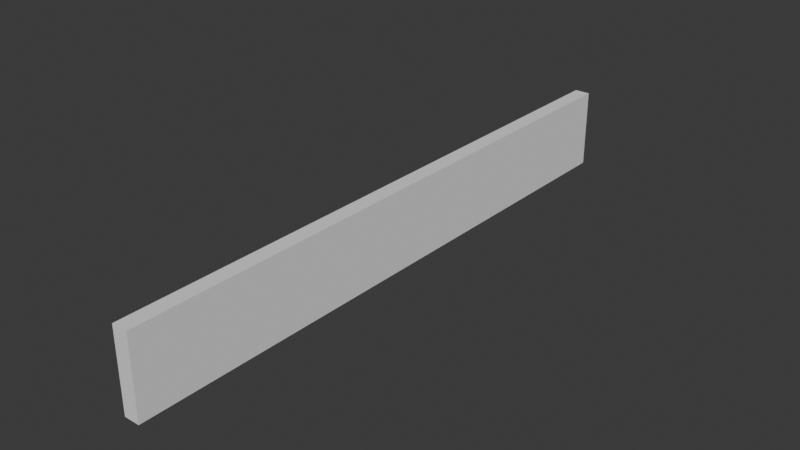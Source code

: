 # Source: long_fence.blend  (saved by Blender 4.5.90; exported with 4.5.12 LTS)
import bpy
from mathutils import Matrix  # noqa: F401  (used for matrix-valued properties, if any)

bpy.ops.wm.read_factory_settings(use_empty=True)
scene = bpy.context.scene
scene.name = 'Scene'

# ---- collections
col_collection = bpy.data.collections.new('Collection'); scene.collection.children.link(col_collection)

# ---- world
world_world = bpy.data.worlds.new('World'); scene.world = world_world
world_world.use_nodes = True; world_world.node_tree.nodes.clear()
_N = world_world.node_tree.nodes; _L = world_world.node_tree.links
n0 = _N.new('ShaderNodeOutputWorld'); n0.name = 'World Output'; n0.location = (200, 100)
n1 = _N.new('ShaderNodeBackground'); n1.name = 'Background'; n1.location = (-200, 100)
n1.inputs[0].default_value = (0.05088, 0.05088, 0.05088, 1.0)
_L.new(n1.outputs[0], n0.inputs[0])
n0.is_active_output = True
world_world.color = (0.05088, 0.05088, 0.05088)
world_world.sun_shadow_jitter_overblur = 0.0

# ---- meshes
me_cube_001 = bpy.data.meshes.new('Cube.001')
me_cube_001.from_pydata([(-0.04814, -0.1105, 0.06509), (-0.1105, -0.04814, 0.06509), (-0.1105, -0.04814, 1.365), (-0.04814, -0.1105, 1.365), (-0.1105, 0.04814, 0.06509), (-0.04814, 0.1105, 0.06509), (-0.04814, 0.1105, 1.365), (-0.1105, 0.04814, 1.365), (0.1105, -0.04814, 0.06509), (0.04814, -0.1105, 0.06509), (0.04814, -0.1105, 1.365), (0.1105, -0.04814, 1.365), (0.04814, 0.1105, 0.06509), (0.1105, 0.04814, 0.06509), (0.1105, 0.04814, 1.365), (0.04814, 0.1105, 1.365), (-0.04814, 4.721, 0.06509), (-0.1105, 4.784, 0.06509), (-0.1105, 4.784, 1.365), (-0.04814, 4.721, 1.365), (-0.1105, 4.88, 0.06509), (-0.04814, 4.943, 0.06509), (-0.04814, 4.943, 1.365), (-0.1105, 4.88, 1.365), (0.1105, 4.784, 0.06509), (0.04814, 4.721, 0.06509), (0.04814, 4.721, 1.365), (0.1105, 4.784, 1.365), (0.04814, 4.943, 0.06509), (0.1105, 4.88, 0.06509), (0.1105, 4.88, 1.365), (0.04814, 4.943, 1.365), (-0.04814, 2.334, 0.06509), (-0.1105, 2.396, 0.06509), (-0.1105, 2.396, 1.365), (-0.04814, 2.334, 1.365), (-0.1105, 2.492, 0.06509), (-0.04814, 2.555, 0.06509), (-0.04814, 2.555, 1.365), (-0.1105, 2.492, 1.365), (0.1105, 2.396, 0.06509), (0.04814, 2.334, 0.06509), (0.04814, 2.334, 1.365), (0.1105, 2.396, 1.365), (0.04814, 2.555, 0.06509), (0.1105, 2.492, 0.06509), (0.1105, 2.492, 1.365), (0.04814, 2.555, 1.365), (-0.04814, 7.166, 0.06509), (-0.1105, 7.228, 0.06509), (-0.1105, 7.228, 1.365), (-0.04814, 7.166, 1.365), (-0.1105, 7.324, 0.06509), (-0.04814, 7.387, 0.06509), (-0.04814, 7.387, 1.365), (-0.1105, 7.324, 1.365), (0.1105, 7.228, 0.06509), (0.04814, 7.166, 0.06509), (0.04814, 7.166, 1.365), (0.1105, 7.228, 1.365), (0.04814, 7.387, 0.06509), (0.1105, 7.324, 0.06509), (0.1105, 7.324, 1.365), (0.04814, 7.387, 1.365), (0.1048, -0.2358, 1.223), (0.1048, -0.2384, 1.085), (0.1048, 2.737, 1.168), (0.1048, 2.735, 1.03), (0.1356, -0.2358, 1.223), (0.1356, -0.2384, 1.085), (0.1356, 2.737, 1.168), (0.1356, 2.735, 1.03), (0.1048, 2.305, 0.9453), (0.1048, 2.305, 0.785), (0.1048, 4.952, 0.9453), (0.1048, 4.952, 0.785), (0.1356, 2.305, 0.9453), (0.1356, 2.305, 0.785), (0.1356, 4.952, 0.9453), (0.1356, 4.952, 0.785), (0.1048, 4.645, 1.147), (0.1048, 4.649, 1.026), (0.1048, 7.618, 1.233), (0.1048, 7.621, 1.112), (0.1356, 4.645, 1.147), (0.1356, 4.649, 1.026), (0.1356, 7.618, 1.233), (0.1356, 7.621, 1.112), (0.1048, -0.2389, 0.5573), (0.1048, -0.2332, 0.4194), (0.1048, 2.732, 0.6812), (0.1048, 2.738, 0.5433), (0.1356, -0.2389, 0.5573), (0.1356, -0.2332, 0.4194), (0.1356, 2.732, 0.6812), (0.1356, 2.738, 0.5433), (0.1048, 2.143, 0.4069), (0.1048, 2.141, 0.2466), (0.1048, 5.116, 0.3692), (0.1048, 5.114, 0.2089), (0.1356, 2.143, 0.4069), (0.1356, 2.141, 0.2466), (0.1356, 5.116, 0.3692), (0.1356, 5.114, 0.2089), (0.1048, 4.646, 0.6221), (0.1048, 4.646, 0.5012), (0.1048, 7.62, 0.6221), (0.1048, 7.62, 0.5012), (0.1356, 4.646, 0.6221), (0.1356, 4.646, 0.5012), (0.1356, 7.62, 0.6221), (0.1356, 7.62, 0.5012), (0.1048, 7.168, 0.9307), (0.1048, 7.173, 0.7704), (0.1048, 9.813, 1.01), (0.1048, 9.818, 0.8502), (0.1356, 7.168, 0.9307), (0.1356, 7.173, 0.7704), (0.1356, 9.813, 1.01), (0.1356, 9.818, 0.8502), (0.1048, 7.008, 0.4158), (0.1048, 7.005, 0.2555), (0.1048, 9.981, 0.3603), (0.1048, 9.978, 0.2), (0.1356, 7.008, 0.4158), (0.1356, 7.005, 0.2555), (0.1356, 9.981, 0.3603), (0.1356, 9.978, 0.2)], [], [(0, 3, 2, 1), (6, 5, 4, 7), (14, 13, 12, 15), (10, 9, 8, 11), (4, 5, 12, 13, 8, 9, 0, 1), (1, 2, 7, 4), (9, 10, 3, 0), (14, 15, 6, 7, 2, 3, 10, 11), (5, 6, 15, 12), (13, 14, 11, 8), (16, 19, 18, 17), (22, 21, 20, 23), (30, 29, 28, 31), (26, 25, 24, 27), (20, 21, 28, 29, 24, 25, 16, 17), (17, 18, 23, 20), (25, 26, 19, 16), (30, 31, 22, 23, 18, 19, 26, 27), (21, 22, 31, 28), (29, 30, 27, 24), (32, 35, 34, 33), (38, 37, 36, 39), (46, 45, 44, 47), (42, 41, 40, 43), (36, 37, 44, 45, 40, 41, 32, 33), (33, 34, 39, 36), (41, 42, 35, 32), (46, 47, 38, 39, 34, 35, 42, 43), (37, 38, 47, 44), (45, 46, 43, 40), (48, 51, 50, 49), (54, 53, 52, 55), (62, 61, 60, 63), (58, 57, 56, 59), (52, 53, 60, 61, 56, 57, 48, 49), (49, 50, 55, 52), (57, 58, 51, 48), (62, 63, 54, 55, 50, 51, 58, 59), (53, 54, 63, 60), (61, 62, 59, 56), (64, 66, 67, 65), (66, 70, 71, 67), (70, 68, 69, 71), (68, 64, 65, 69), (66, 64, 68, 70), (71, 69, 65, 67), (72, 74, 75, 73), (74, 78, 79, 75), (78, 76, 77, 79), (76, 72, 73, 77), (74, 72, 76, 78), (79, 77, 73, 75), (80, 82, 83, 81), (82, 86, 87, 83), (86, 84, 85, 87), (84, 80, 81, 85), (82, 80, 84, 86), (87, 85, 81, 83), (88, 90, 91, 89), (90, 94, 95, 91), (94, 92, 93, 95), (92, 88, 89, 93), (90, 88, 92, 94), (95, 93, 89, 91), (96, 98, 99, 97), (98, 102, 103, 99), (102, 100, 101, 103), (100, 96, 97, 101), (98, 96, 100, 102), (103, 101, 97, 99), (104, 106, 107, 105), (106, 110, 111, 107), (110, 108, 109, 111), (108, 104, 105, 109), (106, 104, 108, 110), (111, 109, 105, 107), (112, 114, 115, 113), (114, 118, 119, 115), (118, 116, 117, 119), (116, 112, 113, 117), (114, 112, 116, 118), (119, 117, 113, 115), (120, 122, 123, 121), (122, 126, 127, 123), (126, 124, 125, 127), (124, 120, 121, 125), (122, 120, 124, 126), (127, 125, 121, 123)])
_uv = me_cube_001.uv_layers.new(name='UVMap')
_uv.uv.foreach_set('vector', [0.5445, 0.3053, 0.5445, 0.0, 0.5592, 0.0, 0.5592, 0.3053, 0.5965, 0.0, 0.5965, 0.3053, 0.5818, 0.3053, 0.5818, 0.0, 0.5592, 0.3053, 0.5592, 0.6106, 0.5445, 0.6106, 0.5445, 0.3053, 0.5965, 0.3053, 0.5965, 0.6106, 0.5818, 0.6106, 0.5818, 0.3053, 0.5818, 0.6106, 0.5965, 0.6252, 0.5965, 0.6479, 0.5818, 0.6625, 0.5592, 0.6625, 0.5445, 0.6479, 0.5445, 0.6252, 0.5592, 0.6106, 0.5592, 0.3053, 0.5592, 0.0, 0.5818, 0.0, 0.5818, 0.3053, 0.7523, 0.3053, 0.7523, 2.156e-09, 0.7749, 2.221e-09, 0.7749, 0.3053, 0.6338, 0.6106, 0.6484, 0.6252, 0.6484, 0.6479, 0.6338, 0.6625, 0.6111, 0.6625, 0.5965, 0.6479, 0.5965, 0.6252, 0.6111, 0.6106, 0.7523, 0.6106, 0.7523, 0.3053, 0.7749, 0.3053, 0.7749, 0.6106, 0.5592, 0.6106, 0.5592, 0.3053, 0.5818, 0.3053, 0.5818, 0.6106, 0.5965, 0.3053, 0.5965, 0.0, 0.6111, 0.0, 0.6111, 0.3053, 0.6484, 0.0, 0.6484, 0.3053, 0.6338, 0.3053, 0.6338, 0.0, 0.6111, 0.3053, 0.6111, 0.6106, 0.5965, 0.6106, 0.5965, 0.3053, 0.6484, 0.3053, 0.6484, 0.6106, 0.6338, 0.6106, 0.6338, 0.3053, 0.2263, 0.6735, 0.2117, 0.6589, 0.2117, 0.6362, 0.2263, 0.6216, 0.2489, 0.6216, 0.2636, 0.6362, 0.2636, 0.6589, 0.2489, 0.6735, 0.6111, 0.3053, 0.6111, 0.0, 0.6338, 0.0, 0.6338, 0.3053, 0.7749, 0.3053, 0.7749, 2.221e-09, 0.7975, 2.286e-09, 0.7975, 0.3053, 0.6857, 0.6106, 0.7003, 0.6252, 0.7003, 0.6479, 0.6857, 0.6625, 0.6631, 0.6625, 0.6484, 0.6479, 0.6484, 0.6252, 0.6631, 0.6106, 0.7749, 0.6106, 0.7749, 0.3053, 0.7975, 0.3053, 0.7975, 0.6106, 0.6111, 0.6106, 0.6111, 0.3053, 0.6338, 0.3053, 0.6338, 0.6106, 0.6484, 0.3053, 0.6484, 0.0, 0.6631, 0.0, 0.6631, 0.3053, 0.7003, 0.0, 0.7003, 0.3053, 0.6857, 0.3053, 0.6857, 0.0, 0.6631, 0.3053, 0.6631, 0.6106, 0.6484, 0.6106, 0.6484, 0.3053, 0.7003, 0.3053, 0.7003, 0.6106, 0.6857, 0.6106, 0.6857, 0.3053, 0.5592, 0.7145, 0.5445, 0.6998, 0.5445, 0.6772, 0.5592, 0.6625, 0.5818, 0.6625, 0.5965, 0.6772, 0.5965, 0.6998, 0.5818, 0.7145, 0.6631, 0.3053, 0.6631, 0.0, 0.6857, 0.0, 0.6857, 0.3053, 0.7975, 0.3053, 0.7975, 2.286e-09, 0.8201, 2.351e-09, 0.8201, 0.3053, 0.1879, 0.6216, 0.2026, 0.6362, 0.2026, 0.6589, 0.1879, 0.6735, 0.1653, 0.6735, 0.1506, 0.6589, 0.1506, 0.6362, 0.1653, 0.6216, 0.7975, 0.6106, 0.7975, 0.3053, 0.8201, 0.3053, 0.8201, 0.6106, 0.6631, 0.6106, 0.6631, 0.3053, 0.6857, 0.3053, 0.6857, 0.6106, 0.7003, 0.3053, 0.7003, 0.0, 0.715, 0.0, 0.715, 0.3053, 0.7523, 0.0, 0.7523, 0.3053, 0.7376, 0.3053, 0.7376, 0.0, 0.715, 0.3053, 0.715, 0.6106, 0.7003, 0.6106, 0.7003, 0.3053, 0.7523, 0.3053, 0.7523, 0.6106, 0.7376, 0.6106, 0.7376, 0.3053, 0.6111, 0.7145, 0.5965, 0.6998, 0.5965, 0.6772, 0.6111, 0.6625, 0.6338, 0.6625, 0.6484, 0.6772, 0.6484, 0.6998, 0.6338, 0.7145, 0.715, 0.3053, 0.715, 0.0, 0.7376, 0.0, 0.7376, 0.3053, 0.8201, 0.6106, 0.8201, 0.3053, 0.8428, 0.3053, 0.8428, 0.6106, 0.6857, 0.6625, 0.7003, 0.6772, 0.7003, 0.6998, 0.6857, 0.7145, 0.6631, 0.7145, 0.6484, 0.6998, 0.6484, 0.6772, 0.6631, 0.6625, 0.8201, 0.3053, 0.8201, 2.351e-09, 0.8428, 2.416e-09, 0.8428, 0.3053, 0.715, 0.6106, 0.715, 0.3053, 0.7376, 0.3053, 0.7376, 0.6106, 0.3337, 8.011e-09, 0.3337, 0.6985, 0.3013, 0.6985, 0.3013, -6.21e-09, 0.2781, 0.6592, 0.2853, 0.6592, 0.2853, 0.6916, 0.2781, 0.6916, 0.3337, 0.6985, 0.3337, 9.359e-09, 0.3661, -4.862e-09, 0.3661, 0.6985, 0.2708, 0.6592, 0.2781, 0.6592, 0.2781, 0.6916, 0.2708, 0.6916, 0.9349, -1.749e-08, 0.9349, 0.6983, 0.9276, 0.6983, 0.9276, -2.178e-08, 0.9276, -1.479e-08, 0.9276, 0.6983, 0.9204, 0.6983, 0.9204, -1.642e-08, 0.1506, 0.6216, 0.1506, 1.137e-08, 0.1883, 1.422e-08, 0.1883, 0.6216, 0.2026, 0.6216, 0.2098, 0.6216, 0.2098, 0.6592, 0.2026, 0.6592, 0.1883, 0.6216, 0.1883, -4.179e-08, 0.2259, -3.895e-08, 0.2259, 0.6216, 0.2636, 0.6216, 0.2708, 0.6216, 0.2708, 0.6592, 0.2636, 0.6592, 0.9783, -4.929e-08, 0.9783, 0.6216, 0.9711, 0.6216, 0.9711, 2.443e-09, 0.9855, -7.573e-09, 0.9855, 0.6216, 0.9783, 0.6216, 0.9783, -9.162e-09, 0.4877, 0.6985, 0.4877, 5.545e-08, 0.5161, 5.816e-08, 0.5161, 0.6985, 0.1651, 0.6735, 0.1723, 0.6735, 0.1723, 0.7019, 0.1651, 0.7019, 0.5445, 5.351e-08, 0.5445, 0.6985, 0.5161, 0.6985, 0.5161, 5.622e-08, 0.1723, 0.6735, 0.1796, 0.6735, 0.1796, 0.7019, 0.1723, 0.7019, 0.9566, -4.921e-09, 0.9566, 0.6983, 0.9493, 0.6983, 0.9493, 4.68e-08, 0.9493, 3.134e-08, 0.9493, 0.6983, 0.9421, 0.6983, 0.9421, 3.024e-08, 0.3661, 0.6985, 0.3661, 6.063e-08, 0.3985, 1.262e-07, 0.3985, 0.6985, 0.2026, 0.6592, 0.2098, 0.6592, 0.2098, 0.6916, 0.2026, 0.6916, 0.4309, 8.558e-08, 0.4309, 0.6985, 0.3985, 0.6985, 0.3985, 1.512e-07, 0.2636, 0.6592, 0.2708, 0.6592, 0.2708, 0.6916, 0.2636, 0.6916, 0.9638, 2.321e-08, 0.9638, 0.698, 0.9566, 0.698, 0.9566, 1.833e-08, 0.9711, -2.139e-08, 0.9711, 0.698, 0.9638, 0.698, 0.9638, -2.249e-08, 0.07531, 5.38e-08, 0.07531, 0.6985, 0.03766, 0.6985, 0.03766, 2.584e-08, 0.2708, 0.6216, 0.2781, 0.6216, 0.2781, 0.6592, 0.2708, 0.6592, 0.07531, 0.6985, 0.07531, 5.838e-08, 0.113, 3.041e-08, 0.113, 0.6985, 0.2781, 0.6216, 0.2853, 0.6216, 0.2853, 0.6592, 0.2781, 0.6592, 0.9059, -9.216e-08, 0.9059, 0.6984, 0.8987, 0.6984, 0.8987, -4.043e-08, 0.9132, -1.808e-08, 0.9132, 0.6984, 0.9059, 0.6984, 0.9059, -1.971e-08, 0.4309, 0.6985, 0.4309, 3.253e-08, 0.4593, 3.468e-08, 0.4593, 0.6985, 0.1506, 0.6735, 0.1579, 0.6735, 0.1579, 0.7019, 0.1506, 0.7019, 0.4593, 0.6985, 0.4593, 3.468e-08, 0.4877, 3.682e-08, 0.4877, 0.6985, 0.1579, 0.6735, 0.1651, 0.6735, 0.1651, 0.7019, 0.1579, 0.7019, 0.8915, 1.216e-08, 0.8915, 0.6985, 0.8842, 0.6985, 0.8842, 6.389e-08, 0.8987, -2.587e-08, 0.8987, 0.6985, 0.8915, 0.6985, 0.8915, -2.747e-08, 0.2259, 0.6216, 0.2259, -1.074e-07, 0.2636, -1.472e-08, 0.2636, 0.6216, 0.2853, 0.6592, 0.2925, 0.6592, 0.2925, 0.6969, 0.2853, 0.6969, 0.3013, -7.752e-08, 0.3013, 0.6216, 0.2636, 0.6216, 0.2636, 1.514e-08, 0.2925, 0.6592, 0.2998, 0.6592, 0.2998, 0.6969, 0.2925, 0.6969, 0.9928, -1.495e-07, 0.9928, 0.6214, 0.9855, 0.6214, 0.9855, -9.777e-08, 1.0, -4.322e-09, 1.0, 0.6214, 0.9928, 0.6214, 0.9928, -5.912e-09, 0.03766, 1.047e-07, 0.03766, 0.6985, -1.224e-09, 0.6985, 1.491e-07, 1.092e-07, 0.2853, 0.6216, 0.2925, 0.6216, 0.2925, 0.6592, 0.2853, 0.6592, 0.113, 0.6985, 0.113, 4.455e-08, 0.1506, 5.8e-08, 0.1506, 0.6985, 0.294, 0.6216, 0.3013, 0.6216, 0.3013, 0.6592, 0.294, 0.6592, 0.9204, -6.088e-09, 0.9204, 0.6983, 0.9132, 0.6983, 0.9132, 4.504e-08, 0.9421, -1.152e-08, 0.9421, 0.6983, 0.9349, 0.6983, 0.9349, -1.315e-08])
me_cube_001.update()
me_meshss = bpy.data.meshes.new('meshss')
me_meshss.from_pydata([(-0.04814, -0.1105, 0.06509), (-0.1105, -0.04814, 0.06509), (-0.1105, -0.04814, 1.365), (-0.04814, -0.1105, 1.365), (-0.1105, 0.04814, 0.06509), (-0.04814, 0.1105, 0.06509), (-0.04814, 0.1105, 1.365), (-0.1105, 0.04814, 1.365), (0.1105, -0.04814, 0.06509), (0.04814, -0.1105, 0.06509), (0.04814, -0.1105, 1.365), (0.1105, -0.04814, 1.365), (0.04814, 0.1105, 0.06509), (0.1105, 0.04814, 0.06509), (0.1105, 0.04814, 1.365), (0.04814, 0.1105, 1.365)], [], [(0, 3, 2, 1), (6, 5, 4, 7), (14, 13, 12, 15), (10, 9, 8, 11), (4, 5, 12, 13, 8, 9, 0, 1), (1, 2, 7, 4), (9, 10, 3, 0), (14, 15, 6, 7, 2, 3, 10, 11), (5, 6, 15, 12), (13, 14, 11, 8)])
_uv = me_meshss.uv_layers.new(name='UVMap')
_uv.uv.foreach_set('vector', [0.8428, 0.3053, 0.8428, 0.0, 0.8635, 0.0, 0.8635, 0.3053, 0.8635, 0.3053, 0.8635, 0.6106, 0.8428, 0.6106, 0.8428, 0.3053, 0.8842, 0.0, 0.8842, 0.3053, 0.8635, 0.3053, 0.8635, 0.0, 0.8842, 0.3053, 0.8842, 0.6106, 0.8635, 0.6106, 0.8635, 0.3053, 0.125, 0.5706, 0.1956, 0.5, 0.3647, 0.4398, 0.375, 0.5706, 0.375, 0.6794, 0.3647, 0.8102, 0.1956, 0.75, 0.125, 0.6794, 0.375, 0.07056, 0.625, 0.07056, 0.625, 0.1794, 0.375, 0.1794, 0.3647, 0.8102, 0.6353, 0.8102, 0.625, 0.9294, 0.375, 0.9294, 0.625, 0.5706, 0.6353, 0.4398, 0.8044, 0.5, 0.875, 0.5706, 0.875, 0.6794, 0.8044, 0.75, 0.6353, 0.8102, 0.625, 0.6794, 0.375, 0.3206, 0.625, 0.3206, 0.6353, 0.4398, 0.3647, 0.4398, 0.375, 0.5706, 0.625, 0.5706, 0.625, 0.6794, 0.375, 0.6794])
me_meshss.update()
me_cube_012 = bpy.data.meshes.new('Cube.012')
me_cube_012.from_pydata([(-0.8074, -0.9508, -1.0), (-0.8074, -0.9508, 2.02), (-0.8074, 0.8157, -1.0), (-0.8074, 0.8157, 2.02), (0.9602, -0.9508, -1.0), (0.9602, -0.9508, 2.02), (0.9602, 0.8157, -1.0), (0.9602, 0.8157, 2.02)], [], [(0, 1, 3, 2), (2, 3, 7, 6), (6, 7, 5, 4), (4, 5, 1, 0), (2, 6, 4, 0), (7, 3, 1, 5)])
_uv = me_cube_012.uv_layers.new(name='UVMap')
_uv.uv.foreach_set('vector', [0.375, 0.006156, 0.625, 0.006156, 0.625, 0.25, 0.375, 0.25, 0.375, 0.25, 0.625, 0.25, 0.625, 0.5, 0.375, 0.5, 0.375, 0.5, 0.625, 0.5, 0.625, 0.7438, 0.375, 0.7438, 0.375, 0.7438, 0.625, 0.7438, 0.625, 1.0, 0.375, 1.0, 0.125, 0.5, 0.375, 0.5, 0.375, 0.7438, 0.125, 0.7438, 0.625, 0.5, 0.875, 0.5, 0.875, 0.7438, 0.625, 0.7438])
me_cube_012.update()

# ---- objects
ob_fence = bpy.data.objects.new('fence', me_cube_001)
ob_pole = bpy.data.objects.new('pole', me_meshss)
ob_fence_colonly = bpy.data.objects.new('fence-colonly', me_cube_012)

# ---- transforms, parenting, visibility, modifiers, constraints
ob_fence.location = (0.0, 0.0, 0.0)
ob_pole.location = (0.0, 9.697, 0.0)
ob_fence_colonly.location = (0.0, 5.257, 0.4588)
ob_fence_colonly.scale = (0.1496, 5.809, 0.4485)

# ---- collection membership
col_collection.objects.link(ob_fence)
col_collection.objects.link(ob_pole)
col_collection.objects.link(ob_fence_colonly)

# ---- scene / render settings (as saved in the file)
scene.frame_start = 1; scene.frame_end = 250; scene.frame_set(1)
scene.render.engine = 'BLENDER_EEVEE_NEXT'
bpy.context.view_layer.update()

# ---- added for rendering (the .blend has no active camera and no usable light): camera, sun
cam_auto = bpy.data.cameras.new('AutoCamera')
cam_auto.lens = 50.0
cam_auto.sensor_width = 36.0
cam_auto.clip_end = 1000.0
ob_auto_camera = bpy.data.objects.new('AutoCamera', cam_auto)
scene.collection.objects.link(ob_auto_camera)
ob_auto_camera.location = (9.59023, -6.62934, 8.35057)
ob_auto_camera.rotation_euler = (1.09748, -7.21219e-08, 0.694738)
scene.camera = ob_auto_camera
light_auto_sun = bpy.data.lights.new('AutoSun', 'SUN')
light_auto_sun.energy = 3.0
light_auto_sun.angle = 0.0523599
ob_auto_sun = bpy.data.objects.new('AutoSun', light_auto_sun)
scene.collection.objects.link(ob_auto_sun)
ob_auto_sun.rotation_euler = (0.872665, 0.174533, 0.523599)
bpy.context.view_layer.update()
